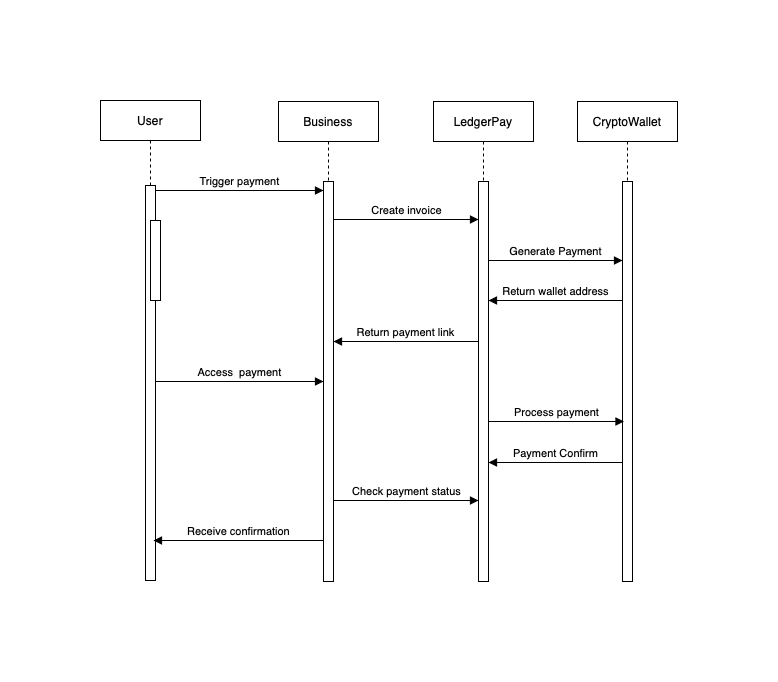

The diagram above was exported from draw.io. Its source (the exported page's mxGraphModel, read from the mxfile embedded in the PNG):
<mxGraphModel dx="711" dy="689" grid="0" gridSize="10" guides="1" tooltips="1" connect="1" arrows="1" fold="1" page="1" pageScale="1" pageWidth="850" pageHeight="1100" math="0" shadow="0">
  <root>
    <mxCell id="0" />
    <mxCell id="1" parent="0" />
    <mxCell id="aM9ryv3xv72pqoxQDRHE-1" value="User" style="shape=umlLifeline;perimeter=lifelinePerimeter;whiteSpace=wrap;html=1;container=0;dropTarget=0;collapsible=0;recursiveResize=0;outlineConnect=0;portConstraint=eastwest;newEdgeStyle={&quot;edgeStyle&quot;:&quot;elbowEdgeStyle&quot;,&quot;elbow&quot;:&quot;vertical&quot;,&quot;curved&quot;:0,&quot;rounded&quot;:0};" parent="1" vertex="1">
      <mxGeometry x="42" y="39" width="100" height="480" as="geometry" />
    </mxCell>
    <mxCell id="aM9ryv3xv72pqoxQDRHE-2" value="" style="html=1;points=[];perimeter=orthogonalPerimeter;outlineConnect=0;targetShapes=umlLifeline;portConstraint=eastwest;newEdgeStyle={&quot;edgeStyle&quot;:&quot;elbowEdgeStyle&quot;,&quot;elbow&quot;:&quot;vertical&quot;,&quot;curved&quot;:0,&quot;rounded&quot;:0};" parent="aM9ryv3xv72pqoxQDRHE-1" vertex="1">
      <mxGeometry x="45" y="85" width="10" height="395" as="geometry" />
    </mxCell>
    <mxCell id="aM9ryv3xv72pqoxQDRHE-4" value="" style="html=1;points=[];perimeter=orthogonalPerimeter;outlineConnect=0;targetShapes=umlLifeline;portConstraint=eastwest;newEdgeStyle={&quot;edgeStyle&quot;:&quot;elbowEdgeStyle&quot;,&quot;elbow&quot;:&quot;vertical&quot;,&quot;curved&quot;:0,&quot;rounded&quot;:0};" parent="aM9ryv3xv72pqoxQDRHE-1" vertex="1">
      <mxGeometry x="50" y="120" width="10" height="80" as="geometry" />
    </mxCell>
    <mxCell id="aM9ryv3xv72pqoxQDRHE-5" value="Business" style="shape=umlLifeline;perimeter=lifelinePerimeter;whiteSpace=wrap;html=1;container=0;dropTarget=0;collapsible=0;recursiveResize=0;outlineConnect=0;portConstraint=eastwest;newEdgeStyle={&quot;edgeStyle&quot;:&quot;elbowEdgeStyle&quot;,&quot;elbow&quot;:&quot;vertical&quot;,&quot;curved&quot;:0,&quot;rounded&quot;:0};" parent="1" vertex="1">
      <mxGeometry x="220" y="40" width="100" height="480" as="geometry" />
    </mxCell>
    <mxCell id="aM9ryv3xv72pqoxQDRHE-6" value="" style="html=1;points=[];perimeter=orthogonalPerimeter;outlineConnect=0;targetShapes=umlLifeline;portConstraint=eastwest;newEdgeStyle={&quot;edgeStyle&quot;:&quot;elbowEdgeStyle&quot;,&quot;elbow&quot;:&quot;vertical&quot;,&quot;curved&quot;:0,&quot;rounded&quot;:0};" parent="aM9ryv3xv72pqoxQDRHE-5" vertex="1">
      <mxGeometry x="45" y="80" width="10" height="400" as="geometry" />
    </mxCell>
    <mxCell id="aM9ryv3xv72pqoxQDRHE-7" value="Trigger payment" style="html=1;verticalAlign=bottom;endArrow=block;edgeStyle=elbowEdgeStyle;elbow=vertical;curved=0;rounded=0;" parent="1" source="aM9ryv3xv72pqoxQDRHE-2" target="aM9ryv3xv72pqoxQDRHE-6" edge="1">
      <mxGeometry relative="1" as="geometry">
        <mxPoint x="110" y="129" as="sourcePoint" />
        <Array as="points">
          <mxPoint x="180" y="129" />
        </Array>
        <mxPoint x="250" y="129" as="targetPoint" />
      </mxGeometry>
    </mxCell>
    <mxCell id="QzngkUhVr2S9Gwia_LMc-1" value="LedgerPay" style="shape=umlLifeline;perimeter=lifelinePerimeter;whiteSpace=wrap;html=1;container=0;dropTarget=0;collapsible=0;recursiveResize=0;outlineConnect=0;portConstraint=eastwest;newEdgeStyle={&quot;edgeStyle&quot;:&quot;elbowEdgeStyle&quot;,&quot;elbow&quot;:&quot;vertical&quot;,&quot;curved&quot;:0,&quot;rounded&quot;:0};" parent="1" vertex="1">
      <mxGeometry x="375" y="40" width="100" height="480" as="geometry" />
    </mxCell>
    <mxCell id="QzngkUhVr2S9Gwia_LMc-2" value="" style="html=1;points=[];perimeter=orthogonalPerimeter;outlineConnect=0;targetShapes=umlLifeline;portConstraint=eastwest;newEdgeStyle={&quot;edgeStyle&quot;:&quot;elbowEdgeStyle&quot;,&quot;elbow&quot;:&quot;vertical&quot;,&quot;curved&quot;:0,&quot;rounded&quot;:0};" parent="QzngkUhVr2S9Gwia_LMc-1" vertex="1">
      <mxGeometry x="45" y="80" width="10" height="400" as="geometry" />
    </mxCell>
    <mxCell id="QzngkUhVr2S9Gwia_LMc-4" value="Access &amp;nbsp;payment" style="html=1;verticalAlign=bottom;endArrow=block;edgeStyle=elbowEdgeStyle;elbow=vertical;curved=0;rounded=0;" parent="1" source="aM9ryv3xv72pqoxQDRHE-2" edge="1">
      <mxGeometry relative="1" as="geometry">
        <mxPoint x="89.5" y="320" as="sourcePoint" />
        <Array as="points">
          <mxPoint x="182" y="320" />
        </Array>
        <mxPoint x="265" y="320" as="targetPoint" />
      </mxGeometry>
    </mxCell>
    <mxCell id="QzngkUhVr2S9Gwia_LMc-6" value="Receive confirmation" style="html=1;verticalAlign=bottom;endArrow=block;elbow=vertical;rounded=0;" parent="1" edge="1">
      <mxGeometry relative="1" as="geometry">
        <mxPoint x="265" y="479" as="sourcePoint" />
        <mxPoint x="95" y="479" as="targetPoint" />
        <mxPoint as="offset" />
      </mxGeometry>
    </mxCell>
    <mxCell id="QzngkUhVr2S9Gwia_LMc-7" value="Return payment link" style="html=1;verticalAlign=bottom;endArrow=block;elbow=vertical;rounded=0;" parent="1" edge="1">
      <mxGeometry relative="1" as="geometry">
        <mxPoint x="420" y="280" as="sourcePoint" />
        <mxPoint x="275" y="280" as="targetPoint" />
      </mxGeometry>
    </mxCell>
    <mxCell id="QzngkUhVr2S9Gwia_LMc-9" value="Create invoice" style="html=1;verticalAlign=bottom;endArrow=block;edgeStyle=elbowEdgeStyle;elbow=vertical;curved=0;rounded=0;" parent="1" edge="1">
      <mxGeometry relative="1" as="geometry">
        <mxPoint x="275" y="158" as="sourcePoint" />
        <Array as="points">
          <mxPoint x="340" y="158" />
        </Array>
        <mxPoint x="420" y="158" as="targetPoint" />
      </mxGeometry>
    </mxCell>
    <mxCell id="QzngkUhVr2S9Gwia_LMc-10" value="Check payment status" style="html=1;verticalAlign=bottom;endArrow=block;edgeStyle=elbowEdgeStyle;elbow=vertical;curved=0;rounded=0;" parent="1" edge="1">
      <mxGeometry relative="1" as="geometry">
        <mxPoint x="275" y="439" as="sourcePoint" />
        <Array as="points">
          <mxPoint x="355" y="439" />
        </Array>
        <mxPoint x="420" y="439" as="targetPoint" />
      </mxGeometry>
    </mxCell>
    <mxCell id="QzngkUhVr2S9Gwia_LMc-11" value="CryptoWallet" style="shape=umlLifeline;perimeter=lifelinePerimeter;whiteSpace=wrap;html=1;container=0;dropTarget=0;collapsible=0;recursiveResize=0;outlineConnect=0;portConstraint=eastwest;newEdgeStyle={&quot;edgeStyle&quot;:&quot;elbowEdgeStyle&quot;,&quot;elbow&quot;:&quot;vertical&quot;,&quot;curved&quot;:0,&quot;rounded&quot;:0};" parent="1" vertex="1">
      <mxGeometry x="519" y="40" width="100" height="480" as="geometry" />
    </mxCell>
    <mxCell id="QzngkUhVr2S9Gwia_LMc-12" value="" style="html=1;points=[];perimeter=orthogonalPerimeter;outlineConnect=0;targetShapes=umlLifeline;portConstraint=eastwest;newEdgeStyle={&quot;edgeStyle&quot;:&quot;elbowEdgeStyle&quot;,&quot;elbow&quot;:&quot;vertical&quot;,&quot;curved&quot;:0,&quot;rounded&quot;:0};" parent="QzngkUhVr2S9Gwia_LMc-11" vertex="1">
      <mxGeometry x="45" y="80" width="10" height="400" as="geometry" />
    </mxCell>
    <mxCell id="QzngkUhVr2S9Gwia_LMc-13" value="Generate Payment" style="html=1;verticalAlign=bottom;endArrow=block;edgeStyle=elbowEdgeStyle;elbow=vertical;curved=0;rounded=0;" parent="1" edge="1">
      <mxGeometry relative="1" as="geometry">
        <mxPoint x="430" y="199" as="sourcePoint" />
        <Array as="points">
          <mxPoint x="482.5" y="199" />
        </Array>
        <mxPoint x="564" y="199" as="targetPoint" />
      </mxGeometry>
    </mxCell>
    <mxCell id="QzngkUhVr2S9Gwia_LMc-14" value="Return wallet address" style="html=1;verticalAlign=bottom;endArrow=block;elbow=vertical;rounded=0;" parent="1" edge="1">
      <mxGeometry relative="1" as="geometry">
        <mxPoint x="564" y="239" as="sourcePoint" />
        <mxPoint x="430" y="239" as="targetPoint" />
      </mxGeometry>
    </mxCell>
    <mxCell id="QzngkUhVr2S9Gwia_LMc-15" value="Process payment" style="html=1;verticalAlign=bottom;endArrow=block;edgeStyle=elbowEdgeStyle;elbow=vertical;curved=0;rounded=0;" parent="1" edge="1">
      <mxGeometry x="0.0037" relative="1" as="geometry">
        <mxPoint x="430" y="360" as="sourcePoint" />
        <Array as="points">
          <mxPoint x="482.5" y="360" />
        </Array>
        <mxPoint x="565.5" y="360" as="targetPoint" />
        <mxPoint as="offset" />
      </mxGeometry>
    </mxCell>
    <mxCell id="QzngkUhVr2S9Gwia_LMc-18" value="Payment Confirm" style="html=1;verticalAlign=bottom;endArrow=block;elbow=vertical;rounded=0;" parent="1" edge="1">
      <mxGeometry relative="1" as="geometry">
        <mxPoint x="564" y="401" as="sourcePoint" />
        <mxPoint x="430" y="401" as="targetPoint" />
      </mxGeometry>
    </mxCell>
  </root>
</mxGraphModel>